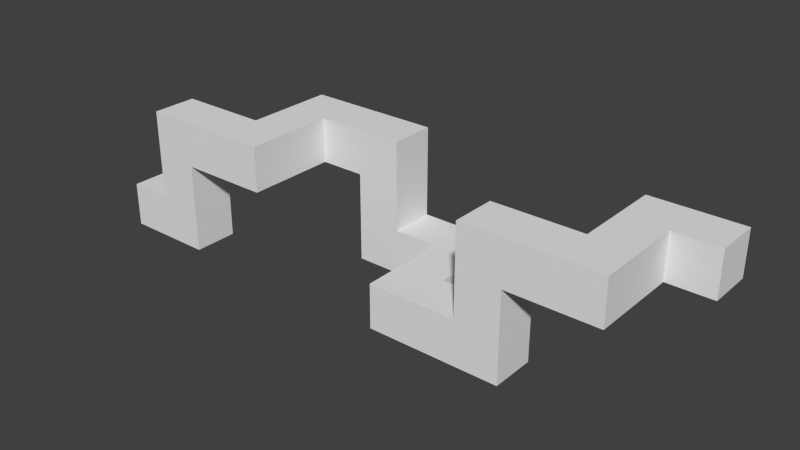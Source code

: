 # Source: spiral.blend  (saved by Blender 2.76.0; exported with 4.5.12 LTS)
import bpy
from mathutils import Matrix  # noqa: F401  (used for matrix-valued properties, if any)

bpy.ops.wm.read_factory_settings(use_empty=True)
scene = bpy.context.scene
scene.name = 'Scene'

# ---- collections
col_collection_1 = bpy.data.collections.new('Collection 1'); scene.collection.children.link(col_collection_1)

# ---- materials (node trees are filled in below, after node groups)
mat_material_001 = bpy.data.materials.new('Material.001')
mat_material_001.alpha_threshold = 0.0
mat_material_001.use_transparent_shadow = False
mat_material_001.roughness = 0.5
mat_material_001.line_color = (0.0, 0.0, 0.0, 1.0)
mat_material_002 = bpy.data.materials.new('Material.002')
mat_material_002.alpha_threshold = 0.0
mat_material_002.use_transparent_shadow = False
mat_material_002.roughness = 0.5
mat_material_002.line_color = (0.0, 0.0, 0.0, 1.0)
mat_material_003 = bpy.data.materials.new('Material.003')
mat_material_003.alpha_threshold = 0.0
mat_material_003.use_transparent_shadow = False
mat_material_003.roughness = 0.5
mat_material_003.line_color = (0.0, 0.0, 0.0, 1.0)
mat_material_004 = bpy.data.materials.new('Material.004')
mat_material_004.alpha_threshold = 0.0
mat_material_004.use_transparent_shadow = False
mat_material_004.roughness = 0.5
mat_material_004.line_color = (0.0, 0.0, 0.0, 1.0)
mat_material_005 = bpy.data.materials.new('Material.005')
mat_material_005.alpha_threshold = 0.0
mat_material_005.use_transparent_shadow = False
mat_material_005.roughness = 0.5
mat_material_005.line_color = (0.0, 0.0, 0.0, 1.0)
mat_material_006 = bpy.data.materials.new('Material.006')
mat_material_006.alpha_threshold = 0.0
mat_material_006.use_transparent_shadow = False
mat_material_006.roughness = 0.5
mat_material_006.line_color = (0.0, 0.0, 0.0, 1.0)
mat_material_007 = bpy.data.materials.new('Material.007')
mat_material_007.alpha_threshold = 0.0
mat_material_007.use_transparent_shadow = False
mat_material_007.roughness = 0.5
mat_material_007.line_color = (0.0, 0.0, 0.0, 1.0)
mat_material_008 = bpy.data.materials.new('Material.008')
mat_material_008.alpha_threshold = 0.0
mat_material_008.use_transparent_shadow = False
mat_material_008.roughness = 0.5
mat_material_008.line_color = (0.0, 0.0, 0.0, 1.0)
mat_material_009 = bpy.data.materials.new('Material.009')
mat_material_009.alpha_threshold = 0.0
mat_material_009.use_transparent_shadow = False
mat_material_009.roughness = 0.5
mat_material_009.line_color = (0.0, 0.0, 0.0, 1.0)
mat_material_010 = bpy.data.materials.new('Material.010')
mat_material_010.alpha_threshold = 0.0
mat_material_010.use_transparent_shadow = False
mat_material_010.roughness = 0.5
mat_material_010.line_color = (0.0, 0.0, 0.0, 1.0)
mat_material_011 = bpy.data.materials.new('Material.011')
mat_material_011.alpha_threshold = 0.0
mat_material_011.use_transparent_shadow = False
mat_material_011.roughness = 0.5
mat_material_011.line_color = (0.0, 0.0, 0.0, 1.0)
mat_material_012 = bpy.data.materials.new('Material.012')
mat_material_012.alpha_threshold = 0.0
mat_material_012.use_transparent_shadow = False
mat_material_012.roughness = 0.5
mat_material_012.line_color = (0.0, 0.0, 0.0, 1.0)
mat_material = bpy.data.materials.new('Material')
mat_material.alpha_threshold = 0.0
mat_material.use_transparent_shadow = False
mat_material.roughness = 0.5
mat_material.line_color = (0.0, 0.0, 0.0, 1.0)

# ---- material node trees

# ---- world
world_world = bpy.data.worlds.new('World'); scene.world = world_world
world_world.color = (0.05088, 0.05088, 0.05088)
world_world.use_sun_shadow = False
world_world.sun_shadow_jitter_overblur = 0.0
world_world.cycles.sampling_method = 'MANUAL'
world_world.cycles.sample_map_resolution = 256

# ---- meshes
me_cube_012 = bpy.data.meshes.new('Cube.012')
me_cube_012.from_pydata([(10.5, 0.5, 1.5), (10.5, 0.5, 2.5), (11.5, 0.5, 1.5), (11.5, 0.5, 2.5), (10.5, 1.5, 1.5), (10.5, 1.5, 2.5), (11.5, 1.5, 1.5), (11.5, 1.5, 2.5), (10.5, 2.5, 1.5), (10.5, 2.5, 2.5), (11.5, 2.5, 1.5), (11.5, 2.5, 2.5)], [], [(0, 1, 5, 4), (2, 0, 4, 6), (1, 3, 7, 5), (3, 2, 6, 7), (8, 9, 11, 10), (5, 7, 11, 9), (4, 5, 9, 8), (6, 4, 8, 10)])
me_cube_012.materials.append(mat_material_001)
me_cube_012.use_remesh_preserve_volume = False
me_cube_012.use_remesh_preserve_attributes = False
me_cube_012.use_mirror_vertex_groups = False
me_cube_012.update()
me_cube_011 = bpy.data.meshes.new('Cube.011')
me_cube_011.from_pydata([(9.5, 0.5, 1.5), (9.5, -0.5, 1.5), (9.5, 0.5, 2.5), (9.5, -0.5, 2.5), (10.5, 0.5, 1.5), (10.5, -0.5, 1.5), (10.5, 0.5, 2.5), (10.5, -0.5, 2.5), (11.5, 0.5, 1.5), (11.5, -0.5, 1.5), (11.5, 0.5, 2.5), (11.5, -0.5, 2.5)], [], [(2, 3, 7, 6), (1, 0, 4, 5), (3, 1, 5, 7), (0, 2, 6, 4), (9, 8, 10, 11), (5, 4, 8, 9), (7, 5, 9, 11), (6, 7, 11, 10)])
me_cube_011.materials.append(mat_material_002)
me_cube_011.use_remesh_preserve_volume = False
me_cube_011.use_remesh_preserve_attributes = False
me_cube_011.use_mirror_vertex_groups = False
me_cube_011.update()
me_cube_010 = bpy.data.meshes.new('Cube.010')
me_cube_010.from_pydata([(8.5, 0.5, 0.5), (8.5, -0.5, 0.5), (9.5, 0.5, 0.5), (9.5, -0.5, 0.5), (8.5, 0.5, 1.5), (8.5, -0.5, 1.5), (9.5, 0.5, 1.5), (9.5, -0.5, 1.5), (8.5, 0.5, 2.5), (8.5, -0.5, 2.5), (9.5, 0.5, 2.5), (9.5, -0.5, 2.5)], [], [(3, 2, 6, 7), (0, 1, 5, 4), (1, 3, 7, 5), (2, 0, 4, 6), (8, 9, 11, 10), (4, 5, 9, 8), (5, 7, 11, 9), (6, 4, 8, 10)])
me_cube_010.materials.append(mat_material_003)
me_cube_010.use_remesh_preserve_volume = False
me_cube_010.use_remesh_preserve_attributes = False
me_cube_010.use_mirror_vertex_groups = False
me_cube_010.update()
me_cube_009 = bpy.data.meshes.new('Cube.009')
me_cube_009.from_pydata([(7.5, 0.5, 0.5), (7.5, 0.5, -0.5), (7.5, -0.5, 0.5), (7.5, -0.5, -0.5), (8.5, 0.5, 0.5), (8.5, 0.5, -0.5), (8.5, -0.5, 0.5), (8.5, -0.5, -0.5), (9.5, 0.5, 0.5), (9.5, 0.5, -0.5), (9.5, -0.5, 0.5), (9.5, -0.5, -0.5)], [], [(0, 2, 6, 4), (5, 4, 8, 9), (1, 0, 4, 5), (3, 1, 5, 7), (2, 3, 7, 6), (9, 8, 10, 11), (6, 7, 11, 10), (7, 5, 9, 11)])
me_cube_009.materials.append(mat_material_004)
me_cube_009.use_remesh_preserve_volume = False
me_cube_009.use_remesh_preserve_attributes = False
me_cube_009.use_mirror_vertex_groups = False
me_cube_009.update()
me_cube_008 = bpy.data.meshes.new('Cube.008')
me_cube_008.from_pydata([(6.5, 1.5, 0.5), (6.5, 1.5, -0.5), (7.5, 1.5, 0.5), (7.5, 1.5, -0.5), (6.5, 0.5, 0.5), (6.5, 0.5, -0.5), (7.5, 0.5, 0.5), (7.5, 0.5, -0.5), (6.5, -0.5, 0.5), (6.5, -0.5, -0.5), (7.5, -0.5, 0.5), (7.5, -0.5, -0.5)], [], [(1, 3, 7, 5), (5, 7, 11, 9), (3, 2, 6, 7), (0, 1, 5, 4), (2, 0, 4, 6), (8, 9, 11, 10), (6, 4, 8, 10), (4, 5, 9, 8)])
me_cube_008.materials.append(mat_material_005)
me_cube_008.use_remesh_preserve_volume = False
me_cube_008.use_remesh_preserve_attributes = False
me_cube_008.use_mirror_vertex_groups = False
me_cube_008.update()
me_cube_007 = bpy.data.meshes.new('Cube.007')
me_cube_007.from_pydata([(5.5, 1.5, 0.5), (5.5, 2.5, 0.5), (5.5, 1.5, -0.5), (5.5, 2.5, -0.5), (6.5, 1.5, 0.5), (6.5, 2.5, 0.5), (6.5, 1.5, -0.5), (6.5, 2.5, -0.5), (7.5, 1.5, 0.5), (7.5, 2.5, 0.5), (7.5, 1.5, -0.5), (7.5, 2.5, -0.5)], [], [(2, 3, 7, 6), (7, 5, 9, 11), (1, 0, 4, 5), (3, 1, 5, 7), (0, 2, 6, 4), (9, 8, 10, 11), (5, 4, 8, 9), (6, 7, 11, 10)])
me_cube_007.materials.append(mat_material_006)
me_cube_007.use_remesh_preserve_volume = False
me_cube_007.use_remesh_preserve_attributes = False
me_cube_007.use_mirror_vertex_groups = False
me_cube_007.update()
me_cube_006 = bpy.data.meshes.new('Cube.006')
me_cube_006.from_pydata([(4.5, 1.5, 1.5), (4.5, 2.5, 1.5), (5.5, 1.5, 1.5), (5.5, 2.5, 1.5), (4.5, 1.5, 0.5), (4.5, 2.5, 0.5), (5.5, 1.5, 0.5), (5.5, 2.5, 0.5), (4.5, 1.5, -0.5), (4.5, 2.5, -0.5), (5.5, 1.5, -0.5), (5.5, 2.5, -0.5)], [], [(1, 3, 7, 5), (5, 7, 11, 9), (3, 2, 6, 7), (2, 0, 4, 6), (0, 1, 5, 4), (8, 9, 11, 10), (4, 5, 9, 8), (6, 4, 8, 10)])
me_cube_006.materials.append(mat_material_007)
me_cube_006.use_remesh_preserve_volume = False
me_cube_006.use_remesh_preserve_attributes = False
me_cube_006.use_mirror_vertex_groups = False
me_cube_006.update()
me_cube_005 = bpy.data.meshes.new('Cube.005')
me_cube_005.from_pydata([(3.5, 1.5, 1.5), (3.5, 1.5, 2.5), (3.5, 2.5, 1.5), (3.5, 2.5, 2.5), (4.5, 1.5, 1.5), (4.5, 1.5, 2.5), (4.5, 2.5, 1.5), (4.5, 2.5, 2.5), (5.5, 1.5, 1.5), (5.5, 1.5, 2.5), (5.5, 2.5, 1.5), (5.5, 2.5, 2.5)], [], [(1, 0, 4, 5), (7, 5, 9, 11), (0, 2, 6, 4), (3, 1, 5, 7), (2, 3, 7, 6), (9, 8, 10, 11), (6, 7, 11, 10), (5, 4, 8, 9)])
me_cube_005.materials.append(mat_material_008)
me_cube_005.use_remesh_preserve_volume = False
me_cube_005.use_remesh_preserve_attributes = False
me_cube_005.use_mirror_vertex_groups = False
me_cube_005.update()
me_cube_004 = bpy.data.meshes.new('Cube.004')
me_cube_004.from_pydata([(2.5, 0.5, 1.5), (2.5, 0.5, 2.5), (3.5, 0.5, 1.5), (3.5, 0.5, 2.5), (2.5, 1.5, 1.5), (2.5, 1.5, 2.5), (3.5, 1.5, 1.5), (3.5, 1.5, 2.5), (2.5, 2.5, 1.5), (2.5, 2.5, 2.5), (3.5, 2.5, 1.5), (3.5, 2.5, 2.5)], [], [(0, 1, 5, 4), (2, 0, 4, 6), (1, 3, 7, 5), (3, 2, 6, 7), (8, 9, 11, 10), (5, 7, 11, 9), (4, 5, 9, 8), (6, 4, 8, 10)])
me_cube_004.materials.append(mat_material_009)
me_cube_004.use_remesh_preserve_volume = False
me_cube_004.use_remesh_preserve_attributes = False
me_cube_004.use_mirror_vertex_groups = False
me_cube_004.update()
me_cube_003 = bpy.data.meshes.new('Cube.003')
me_cube_003.from_pydata([(1.5, 0.5, 1.5), (1.5, -0.5, 1.5), (1.5, 0.5, 2.5), (1.5, -0.5, 2.5), (2.5, 0.5, 1.5), (2.5, -0.5, 1.5), (2.5, 0.5, 2.5), (2.5, -0.5, 2.5), (3.5, 0.5, 1.5), (3.5, -0.5, 1.5), (3.5, 0.5, 2.5), (3.5, -0.5, 2.5)], [], [(2, 3, 7, 6), (0, 2, 6, 4), (1, 0, 4, 5), (3, 1, 5, 7), (9, 8, 10, 11), (5, 4, 8, 9), (7, 5, 9, 11), (6, 7, 11, 10)])
me_cube_003.materials.append(mat_material_010)
me_cube_003.use_remesh_preserve_volume = False
me_cube_003.use_remesh_preserve_attributes = False
me_cube_003.use_mirror_vertex_groups = False
me_cube_003.update()
me_cube_002 = bpy.data.meshes.new('Cube.002')
me_cube_002.from_pydata([(0.5, 0.5, 0.5), (0.5, -0.5, 0.5), (1.5, 0.5, 0.5), (1.5, -0.5, 0.5), (0.5, 0.5, 1.5), (0.5, -0.5, 1.5), (1.5, 0.5, 1.5), (1.5, -0.5, 1.5), (0.5, 0.5, 2.5), (0.5, -0.5, 2.5), (1.5, 0.5, 2.5), (1.5, -0.5, 2.5)], [], [(1, 3, 7, 5), (4, 5, 9, 8), (0, 1, 5, 4), (2, 0, 4, 6), (3, 2, 6, 7), (8, 9, 11, 10), (6, 4, 8, 10), (5, 7, 11, 9)])
me_cube_002.materials.append(mat_material_011)
me_cube_002.use_remesh_preserve_volume = False
me_cube_002.use_remesh_preserve_attributes = False
me_cube_002.use_mirror_vertex_groups = False
me_cube_002.update()
me_cube_001 = bpy.data.meshes.new('Cube.001')
me_cube_001.from_pydata([(0.5, 0.5, -0.5), (0.5, -0.5, -0.5), (-0.5, -0.5, -0.5), (-0.5, 0.5, -0.5), (0.5, 0.5, 0.5), (0.5, -0.5, 0.5), (-0.5, -0.5, 0.5), (-0.5, 0.5, 0.5), (1.5, 0.5, -0.5), (1.5, -0.5, -0.5), (1.5, 0.5, 0.5), (1.5, -0.5, 0.5)], [], [(0, 1, 2, 3), (4, 7, 6, 5), (1, 5, 6, 2), (2, 6, 7, 3), (4, 0, 3, 7), (8, 10, 11, 9), (5, 1, 9, 11), (0, 4, 10, 8), (1, 0, 8, 9)])
me_cube_001.materials.append(mat_material_012)
me_cube_001.use_remesh_preserve_volume = False
me_cube_001.use_remesh_preserve_attributes = False
me_cube_001.use_mirror_vertex_groups = False
me_cube_001.update()
me_cube = bpy.data.meshes.new('Cube')
me_cube.from_pydata([(11.5, 1.5, 1.5), (11.5, 1.5, 2.5), (11.5, 2.5, 1.5), (11.5, 2.5, 2.5), (12.5, 1.5, 1.5), (12.5, 1.5, 2.5), (12.5, 2.5, 1.5), (12.5, 2.5, 2.5)], [], [(1, 0, 4, 5), (0, 2, 6, 4), (3, 1, 5, 7), (2, 3, 7, 6), (4, 6, 7, 5)])
me_cube.materials.append(mat_material)
me_cube.use_remesh_preserve_volume = False
me_cube.use_remesh_preserve_attributes = False
me_cube.use_mirror_vertex_groups = False
me_cube.update()

# ---- objects
ob_cube_012 = bpy.data.objects.new('Cube.012', me_cube_012)
ob_cube_011 = bpy.data.objects.new('Cube.011', me_cube_011)
ob_cube_010 = bpy.data.objects.new('Cube.010', me_cube_010)
ob_cube_009 = bpy.data.objects.new('Cube.009', me_cube_009)
ob_cube_008 = bpy.data.objects.new('Cube.008', me_cube_008)
ob_cube_007 = bpy.data.objects.new('Cube.007', me_cube_007)
ob_cube_006 = bpy.data.objects.new('Cube.006', me_cube_006)
ob_cube_005 = bpy.data.objects.new('Cube.005', me_cube_005)
ob_cube_004 = bpy.data.objects.new('Cube.004', me_cube_004)
ob_cube_003 = bpy.data.objects.new('Cube.003', me_cube_003)
ob_cube_002 = bpy.data.objects.new('Cube.002', me_cube_002)
ob_cube_001 = bpy.data.objects.new('Cube.001', me_cube_001)
ob_cube = bpy.data.objects.new('Cube', me_cube)

# ---- transforms, parenting, visibility, modifiers, constraints
ob_cube_012.location = (0.5, 0.5, 0.5)
ob_cube_012.lock_rotations_4d = False
ob_cube_012.empty_display_type = 'ARROWS'
ob_cube_012.lineart.crease_threshold = 0.0
ob_cube_011.location = (0.5, 0.5, 0.5)
ob_cube_011.lock_rotations_4d = False
ob_cube_011.empty_display_type = 'ARROWS'
ob_cube_011.lineart.crease_threshold = 0.0
ob_cube_010.location = (0.5, 0.5, 0.5)
ob_cube_010.lock_rotations_4d = False
ob_cube_010.empty_display_type = 'ARROWS'
ob_cube_010.lineart.crease_threshold = 0.0
ob_cube_009.location = (0.5, 0.5, 0.5)
ob_cube_009.lock_rotations_4d = False
ob_cube_009.empty_display_type = 'ARROWS'
ob_cube_009.lineart.crease_threshold = 0.0
ob_cube_008.location = (0.5, 0.5, 0.5)
ob_cube_008.lock_rotations_4d = False
ob_cube_008.empty_display_type = 'ARROWS'
ob_cube_008.lineart.crease_threshold = 0.0
ob_cube_007.location = (0.5, 0.5, 0.5)
ob_cube_007.lock_rotations_4d = False
ob_cube_007.empty_display_type = 'ARROWS'
ob_cube_007.lineart.crease_threshold = 0.0
ob_cube_006.location = (0.5, 0.5, 0.5)
ob_cube_006.lock_rotations_4d = False
ob_cube_006.empty_display_type = 'ARROWS'
ob_cube_006.lineart.crease_threshold = 0.0
ob_cube_005.location = (0.5, 0.5, 0.5)
ob_cube_005.lock_rotations_4d = False
ob_cube_005.empty_display_type = 'ARROWS'
ob_cube_005.lineart.crease_threshold = 0.0
ob_cube_004.location = (0.5, 0.5, 0.5)
ob_cube_004.lock_rotations_4d = False
ob_cube_004.empty_display_type = 'ARROWS'
ob_cube_004.lineart.crease_threshold = 0.0
ob_cube_003.location = (0.5, 0.5, 0.5)
ob_cube_003.lock_rotations_4d = False
ob_cube_003.empty_display_type = 'ARROWS'
ob_cube_003.lineart.crease_threshold = 0.0
ob_cube_002.location = (0.5, 0.5, 0.5)
ob_cube_002.lock_rotations_4d = False
ob_cube_002.empty_display_type = 'ARROWS'
ob_cube_002.lineart.crease_threshold = 0.0
ob_cube_001.location = (0.5, 0.5, 0.5)
ob_cube_001.lock_rotations_4d = False
ob_cube_001.empty_display_type = 'ARROWS'
ob_cube_001.lineart.crease_threshold = 0.0
ob_cube.location = (0.5, 0.5, 0.5)
ob_cube.lock_rotations_4d = False
ob_cube.empty_display_type = 'ARROWS'
ob_cube.lineart.crease_threshold = 0.0

# ---- collection membership
col_collection_1.objects.link(ob_cube_012)
col_collection_1.objects.link(ob_cube_011)
col_collection_1.objects.link(ob_cube_010)
col_collection_1.objects.link(ob_cube_009)
col_collection_1.objects.link(ob_cube_008)
col_collection_1.objects.link(ob_cube_007)
col_collection_1.objects.link(ob_cube_006)
col_collection_1.objects.link(ob_cube_005)
col_collection_1.objects.link(ob_cube_004)
col_collection_1.objects.link(ob_cube_003)
col_collection_1.objects.link(ob_cube_002)
col_collection_1.objects.link(ob_cube_001)
col_collection_1.objects.link(ob_cube)

# ---- scene / render settings (as saved in the file)
scene.frame_start = 1; scene.frame_end = 250; scene.frame_set(0)
scene.render.engine = 'BLENDER_EEVEE_NEXT'
scene.render.resolution_percentage = 50
scene.render.dither_intensity = 0.0
scene.cycles.use_denoising = False
scene.cycles.samples = 10
scene.cycles.sampling_pattern = 'TABULATED_SOBOL'
scene.cycles.light_sampling_threshold = 0.0
scene.cycles.use_adaptive_sampling = False
scene.cycles.use_light_tree = False
scene.cycles.blur_glossy = 0.0
scene.cycles.pixel_filter_type = 'GAUSSIAN'
scene.cycles.sample_clamp_indirect = 0.0
scene.view_settings.view_transform = 'Standard'
bpy.context.view_layer.update()

# ---- added for rendering (the .blend has no active camera and no usable light): camera, sun
cam_auto = bpy.data.cameras.new('AutoCamera')
cam_auto.lens = 50.0
cam_auto.sensor_width = 36.0
cam_auto.clip_end = 1000.0
ob_auto_camera = bpy.data.objects.new('AutoCamera', cam_auto)
scene.collection.objects.link(ob_auto_camera)
ob_auto_camera.location = (19.1523, -13.6827, 11.6218)
ob_auto_camera.rotation_euler = (1.09748, -7.21219e-08, 0.694738)
scene.camera = ob_auto_camera
light_auto_sun = bpy.data.lights.new('AutoSun', 'SUN')
light_auto_sun.energy = 3.0
light_auto_sun.angle = 0.0523599
ob_auto_sun = bpy.data.objects.new('AutoSun', light_auto_sun)
scene.collection.objects.link(ob_auto_sun)
ob_auto_sun.rotation_euler = (0.872665, 0.174533, 0.523599)
bpy.context.view_layer.update()
